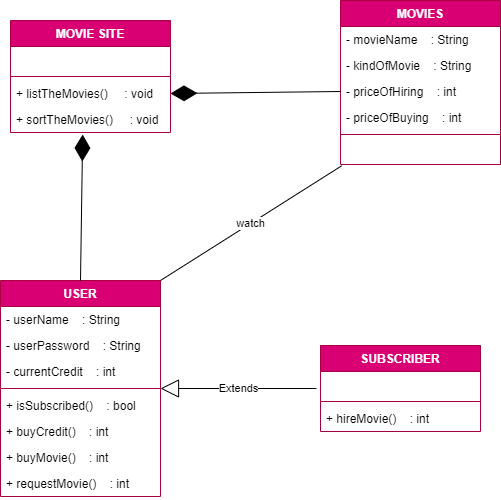

The diagram above was exported from draw.io. Its source (the exported page's mxGraphModel, read from the mxfile embedded in the PNG):
<mxGraphModel dx="607" dy="367" grid="1" gridSize="10" guides="1" tooltips="1" connect="1" arrows="1" fold="1" page="1" pageScale="1" pageWidth="827" pageHeight="1169" math="0" shadow="0">
  <root>
    <mxCell id="WIyWlLk6GJQsqaUBKTNV-0" />
    <mxCell id="WIyWlLk6GJQsqaUBKTNV-1" parent="WIyWlLk6GJQsqaUBKTNV-0" />
    <mxCell id="usF2fhRcneTB-6_TO91u-9" value="MOVIE SITE" style="swimlane;fontStyle=1;align=center;verticalAlign=top;childLayout=stackLayout;horizontal=1;startSize=26;horizontalStack=0;resizeParent=1;resizeParentMax=0;resizeLast=0;collapsible=1;marginBottom=0;strokeColor=#A50040;fillColor=#d80073;fontColor=#ffffff;" vertex="1" parent="WIyWlLk6GJQsqaUBKTNV-1">
      <mxGeometry x="174" y="290" width="160" height="112" as="geometry" />
    </mxCell>
    <mxCell id="usF2fhRcneTB-6_TO91u-10" value=" " style="text;strokeColor=none;fillColor=none;align=left;verticalAlign=top;spacingLeft=4;spacingRight=4;overflow=hidden;rotatable=0;points=[[0,0.5],[1,0.5]];portConstraint=eastwest;" vertex="1" parent="usF2fhRcneTB-6_TO91u-9">
      <mxGeometry y="26" width="160" height="26" as="geometry" />
    </mxCell>
    <mxCell id="usF2fhRcneTB-6_TO91u-11" value="" style="line;strokeWidth=1;fillColor=none;align=left;verticalAlign=middle;spacingTop=-1;spacingLeft=3;spacingRight=3;rotatable=0;labelPosition=right;points=[];portConstraint=eastwest;strokeColor=inherit;" vertex="1" parent="usF2fhRcneTB-6_TO91u-9">
      <mxGeometry y="52" width="160" height="8" as="geometry" />
    </mxCell>
    <mxCell id="usF2fhRcneTB-6_TO91u-13" value="+ listTheMovies()     : void" style="text;strokeColor=none;fillColor=none;align=left;verticalAlign=top;spacingLeft=4;spacingRight=4;overflow=hidden;rotatable=0;points=[[0,0.5],[1,0.5]];portConstraint=eastwest;" vertex="1" parent="usF2fhRcneTB-6_TO91u-9">
      <mxGeometry y="60" width="160" height="26" as="geometry" />
    </mxCell>
    <mxCell id="usF2fhRcneTB-6_TO91u-12" value="+ sortTheMovies()     : void" style="text;strokeColor=none;fillColor=none;align=left;verticalAlign=top;spacingLeft=4;spacingRight=4;overflow=hidden;rotatable=0;points=[[0,0.5],[1,0.5]];portConstraint=eastwest;" vertex="1" parent="usF2fhRcneTB-6_TO91u-9">
      <mxGeometry y="86" width="160" height="26" as="geometry" />
    </mxCell>
    <mxCell id="usF2fhRcneTB-6_TO91u-14" value="MOVIES" style="swimlane;fontStyle=1;align=center;verticalAlign=top;childLayout=stackLayout;horizontal=1;startSize=26;horizontalStack=0;resizeParent=1;resizeParentMax=0;resizeLast=0;collapsible=1;marginBottom=0;strokeColor=#A50040;fillColor=#d80073;fontColor=#ffffff;" vertex="1" parent="WIyWlLk6GJQsqaUBKTNV-1">
      <mxGeometry x="504" y="270" width="160" height="164" as="geometry" />
    </mxCell>
    <mxCell id="usF2fhRcneTB-6_TO91u-15" value="- movieName    : String&#10;" style="text;strokeColor=none;fillColor=none;align=left;verticalAlign=top;spacingLeft=4;spacingRight=4;overflow=hidden;rotatable=0;points=[[0,0.5],[1,0.5]];portConstraint=eastwest;" vertex="1" parent="usF2fhRcneTB-6_TO91u-14">
      <mxGeometry y="26" width="160" height="26" as="geometry" />
    </mxCell>
    <mxCell id="usF2fhRcneTB-6_TO91u-19" value="- kindOfMovie    : String" style="text;strokeColor=none;fillColor=none;align=left;verticalAlign=top;spacingLeft=4;spacingRight=4;overflow=hidden;rotatable=0;points=[[0,0.5],[1,0.5]];portConstraint=eastwest;" vertex="1" parent="usF2fhRcneTB-6_TO91u-14">
      <mxGeometry y="52" width="160" height="26" as="geometry" />
    </mxCell>
    <mxCell id="usF2fhRcneTB-6_TO91u-20" value="- priceOfHiring    : int" style="text;strokeColor=none;fillColor=none;align=left;verticalAlign=top;spacingLeft=4;spacingRight=4;overflow=hidden;rotatable=0;points=[[0,0.5],[1,0.5]];portConstraint=eastwest;" vertex="1" parent="usF2fhRcneTB-6_TO91u-14">
      <mxGeometry y="78" width="160" height="26" as="geometry" />
    </mxCell>
    <mxCell id="usF2fhRcneTB-6_TO91u-21" value="- priceOfBuying    : int" style="text;strokeColor=none;fillColor=none;align=left;verticalAlign=top;spacingLeft=4;spacingRight=4;overflow=hidden;rotatable=0;points=[[0,0.5],[1,0.5]];portConstraint=eastwest;" vertex="1" parent="usF2fhRcneTB-6_TO91u-14">
      <mxGeometry y="104" width="160" height="26" as="geometry" />
    </mxCell>
    <mxCell id="usF2fhRcneTB-6_TO91u-16" value="" style="line;strokeWidth=1;fillColor=none;align=left;verticalAlign=middle;spacingTop=-1;spacingLeft=3;spacingRight=3;rotatable=0;labelPosition=right;points=[];portConstraint=eastwest;strokeColor=inherit;" vertex="1" parent="usF2fhRcneTB-6_TO91u-14">
      <mxGeometry y="130" width="160" height="8" as="geometry" />
    </mxCell>
    <mxCell id="usF2fhRcneTB-6_TO91u-17" value=" " style="text;strokeColor=none;fillColor=none;align=left;verticalAlign=top;spacingLeft=4;spacingRight=4;overflow=hidden;rotatable=0;points=[[0,0.5],[1,0.5]];portConstraint=eastwest;" vertex="1" parent="usF2fhRcneTB-6_TO91u-14">
      <mxGeometry y="138" width="160" height="26" as="geometry" />
    </mxCell>
    <mxCell id="usF2fhRcneTB-6_TO91u-22" value="USER" style="swimlane;fontStyle=1;align=center;verticalAlign=top;childLayout=stackLayout;horizontal=1;startSize=26;horizontalStack=0;resizeParent=1;resizeParentMax=0;resizeLast=0;collapsible=1;marginBottom=0;strokeColor=#A50040;fillColor=#d80073;fontColor=#ffffff;" vertex="1" parent="WIyWlLk6GJQsqaUBKTNV-1">
      <mxGeometry x="164" y="550" width="160" height="216" as="geometry" />
    </mxCell>
    <mxCell id="usF2fhRcneTB-6_TO91u-23" value="- userName    : String" style="text;strokeColor=none;fillColor=none;align=left;verticalAlign=top;spacingLeft=4;spacingRight=4;overflow=hidden;rotatable=0;points=[[0,0.5],[1,0.5]];portConstraint=eastwest;" vertex="1" parent="usF2fhRcneTB-6_TO91u-22">
      <mxGeometry y="26" width="160" height="26" as="geometry" />
    </mxCell>
    <mxCell id="usF2fhRcneTB-6_TO91u-24" value="- userPassword    : String" style="text;strokeColor=none;fillColor=none;align=left;verticalAlign=top;spacingLeft=4;spacingRight=4;overflow=hidden;rotatable=0;points=[[0,0.5],[1,0.5]];portConstraint=eastwest;" vertex="1" parent="usF2fhRcneTB-6_TO91u-22">
      <mxGeometry y="52" width="160" height="26" as="geometry" />
    </mxCell>
    <mxCell id="usF2fhRcneTB-6_TO91u-25" value="- currentCredit    : int" style="text;strokeColor=none;fillColor=none;align=left;verticalAlign=top;spacingLeft=4;spacingRight=4;overflow=hidden;rotatable=0;points=[[0,0.5],[1,0.5]];portConstraint=eastwest;" vertex="1" parent="usF2fhRcneTB-6_TO91u-22">
      <mxGeometry y="78" width="160" height="26" as="geometry" />
    </mxCell>
    <mxCell id="usF2fhRcneTB-6_TO91u-27" value="" style="line;strokeWidth=1;fillColor=none;align=left;verticalAlign=middle;spacingTop=-1;spacingLeft=3;spacingRight=3;rotatable=0;labelPosition=right;points=[];portConstraint=eastwest;strokeColor=inherit;" vertex="1" parent="usF2fhRcneTB-6_TO91u-22">
      <mxGeometry y="104" width="160" height="8" as="geometry" />
    </mxCell>
    <mxCell id="usF2fhRcneTB-6_TO91u-28" value="+ isSubscribed()    : bool" style="text;strokeColor=none;fillColor=none;align=left;verticalAlign=top;spacingLeft=4;spacingRight=4;overflow=hidden;rotatable=0;points=[[0,0.5],[1,0.5]];portConstraint=eastwest;" vertex="1" parent="usF2fhRcneTB-6_TO91u-22">
      <mxGeometry y="112" width="160" height="26" as="geometry" />
    </mxCell>
    <mxCell id="usF2fhRcneTB-6_TO91u-29" value="+ buyCredit()    : int" style="text;strokeColor=none;fillColor=none;align=left;verticalAlign=top;spacingLeft=4;spacingRight=4;overflow=hidden;rotatable=0;points=[[0,0.5],[1,0.5]];portConstraint=eastwest;" vertex="1" parent="usF2fhRcneTB-6_TO91u-22">
      <mxGeometry y="138" width="160" height="26" as="geometry" />
    </mxCell>
    <mxCell id="usF2fhRcneTB-6_TO91u-47" value="+ buyMovie()    : int" style="text;strokeColor=none;fillColor=none;align=left;verticalAlign=top;spacingLeft=4;spacingRight=4;overflow=hidden;rotatable=0;points=[[0,0.5],[1,0.5]];portConstraint=eastwest;" vertex="1" parent="usF2fhRcneTB-6_TO91u-22">
      <mxGeometry y="164" width="160" height="26" as="geometry" />
    </mxCell>
    <mxCell id="usF2fhRcneTB-6_TO91u-48" value="+ requestMovie()    : int" style="text;strokeColor=none;fillColor=none;align=left;verticalAlign=top;spacingLeft=4;spacingRight=4;overflow=hidden;rotatable=0;points=[[0,0.5],[1,0.5]];portConstraint=eastwest;" vertex="1" parent="usF2fhRcneTB-6_TO91u-22">
      <mxGeometry y="190" width="160" height="26" as="geometry" />
    </mxCell>
    <mxCell id="usF2fhRcneTB-6_TO91u-37" value="SUBSCRIBER" style="swimlane;fontStyle=1;align=center;verticalAlign=top;childLayout=stackLayout;horizontal=1;startSize=26;horizontalStack=0;resizeParent=1;resizeParentMax=0;resizeLast=0;collapsible=1;marginBottom=0;strokeColor=#A50040;fillColor=#d80073;fontColor=#ffffff;" vertex="1" parent="WIyWlLk6GJQsqaUBKTNV-1">
      <mxGeometry x="484" y="615" width="160" height="86" as="geometry" />
    </mxCell>
    <mxCell id="usF2fhRcneTB-6_TO91u-40" value=" " style="text;strokeColor=none;fillColor=none;align=left;verticalAlign=top;spacingLeft=4;spacingRight=4;overflow=hidden;rotatable=0;points=[[0,0.5],[1,0.5]];portConstraint=eastwest;" vertex="1" parent="usF2fhRcneTB-6_TO91u-37">
      <mxGeometry y="26" width="160" height="26" as="geometry" />
    </mxCell>
    <mxCell id="usF2fhRcneTB-6_TO91u-41" value="" style="line;strokeWidth=1;fillColor=none;align=left;verticalAlign=middle;spacingTop=-1;spacingLeft=3;spacingRight=3;rotatable=0;labelPosition=right;points=[];portConstraint=eastwest;strokeColor=inherit;" vertex="1" parent="usF2fhRcneTB-6_TO91u-37">
      <mxGeometry y="52" width="160" height="8" as="geometry" />
    </mxCell>
    <mxCell id="usF2fhRcneTB-6_TO91u-43" value="+ hireMovie()    : int" style="text;strokeColor=none;fillColor=none;align=left;verticalAlign=top;spacingLeft=4;spacingRight=4;overflow=hidden;rotatable=0;points=[[0,0.5],[1,0.5]];portConstraint=eastwest;" vertex="1" parent="usF2fhRcneTB-6_TO91u-37">
      <mxGeometry y="60" width="160" height="26" as="geometry" />
    </mxCell>
    <mxCell id="usF2fhRcneTB-6_TO91u-52" value="watch" style="endArrow=none;html=1;rounded=0;exitX=1;exitY=0;exitDx=0;exitDy=0;entryX=0.007;entryY=1.051;entryDx=0;entryDy=0;entryPerimeter=0;" edge="1" parent="WIyWlLk6GJQsqaUBKTNV-1" source="usF2fhRcneTB-6_TO91u-22" target="usF2fhRcneTB-6_TO91u-17">
      <mxGeometry width="50" height="50" relative="1" as="geometry">
        <mxPoint x="474" y="590" as="sourcePoint" />
        <mxPoint x="524" y="540" as="targetPoint" />
      </mxGeometry>
    </mxCell>
    <mxCell id="usF2fhRcneTB-6_TO91u-53" value="" style="endArrow=diamondThin;endFill=1;endSize=24;html=1;rounded=0;exitX=0.5;exitY=0;exitDx=0;exitDy=0;entryX=0.451;entryY=1.078;entryDx=0;entryDy=0;entryPerimeter=0;" edge="1" parent="WIyWlLk6GJQsqaUBKTNV-1" source="usF2fhRcneTB-6_TO91u-22" target="usF2fhRcneTB-6_TO91u-12">
      <mxGeometry width="160" relative="1" as="geometry">
        <mxPoint x="320" y="450" as="sourcePoint" />
        <mxPoint x="480" y="450" as="targetPoint" />
      </mxGeometry>
    </mxCell>
    <mxCell id="usF2fhRcneTB-6_TO91u-54" value="" style="endArrow=diamondThin;endFill=1;endSize=24;html=1;rounded=0;exitX=0;exitY=0.5;exitDx=0;exitDy=0;entryX=1;entryY=0.5;entryDx=0;entryDy=0;" edge="1" parent="WIyWlLk6GJQsqaUBKTNV-1" source="usF2fhRcneTB-6_TO91u-20" target="usF2fhRcneTB-6_TO91u-13">
      <mxGeometry width="160" relative="1" as="geometry">
        <mxPoint x="370.0000000000001" y="495.9699999999999" as="sourcePoint" />
        <mxPoint x="370" y="380" as="targetPoint" />
      </mxGeometry>
    </mxCell>
    <mxCell id="usF2fhRcneTB-6_TO91u-55" value="Extends" style="endArrow=block;endSize=16;endFill=0;html=1;rounded=0;entryX=1;entryY=0.5;entryDx=0;entryDy=0;" edge="1" parent="WIyWlLk6GJQsqaUBKTNV-1" target="usF2fhRcneTB-6_TO91u-22">
      <mxGeometry width="160" relative="1" as="geometry">
        <mxPoint x="480" y="658" as="sourcePoint" />
        <mxPoint x="480" y="700" as="targetPoint" />
      </mxGeometry>
    </mxCell>
  </root>
</mxGraphModel>